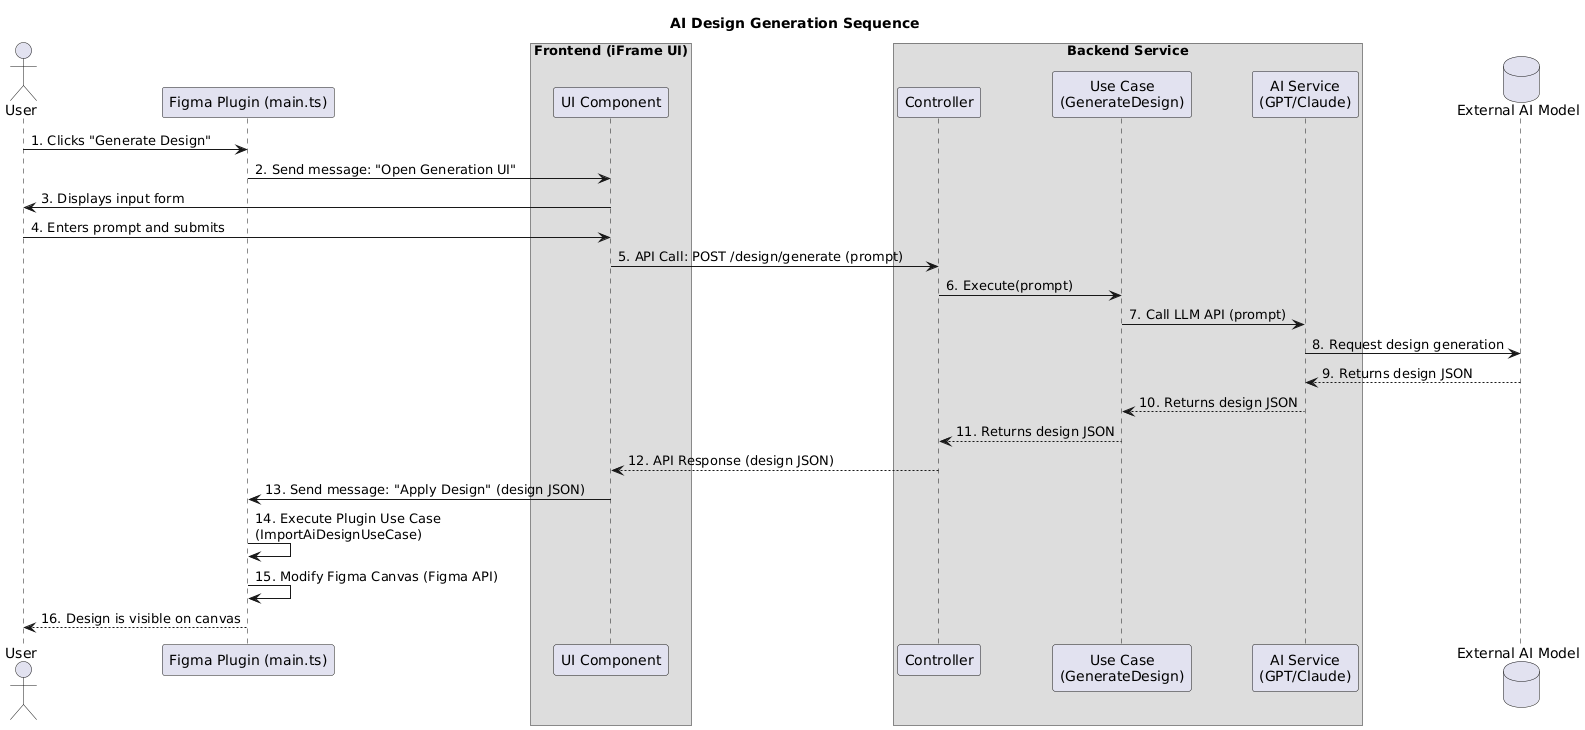

The diagram above was rendered by PlantUML. Its source (embedded in the PNG):
@startuml
title AI Design Generation Sequence

actor User
participant "Figma Plugin (main.ts)" as Plugin
box "Frontend (iFrame UI)"
  participant "UI Component" as UI
end box
box "Backend Service"
  participant "Controller" as Controller
  participant "Use Case\n(GenerateDesign)" as UseCase
  participant "AI Service\n(GPT/Claude)" as AIService
end box
database "External AI Model" as AIModel

User -> Plugin: 1. Clicks "Generate Design"
Plugin -> UI: 2. Send message: "Open Generation UI"
UI -> User: 3. Displays input form
User -> UI: 4. Enters prompt and submits
UI -> Controller: 5. API Call: POST /design/generate (prompt)
Controller -> UseCase: 6. Execute(prompt)
UseCase -> AIService: 7. Call LLM API (prompt)
AIService -> AIModel: 8. Request design generation
AIModel --> AIService: 9. Returns design JSON
AIService --> UseCase: 10. Returns design JSON
UseCase --> Controller: 11. Returns design JSON
Controller --> UI: 12. API Response (design JSON)
UI -> Plugin: 13. Send message: "Apply Design" (design JSON)
Plugin -> Plugin: 14. Execute Plugin Use Case\n(ImportAiDesignUseCase)
Plugin -> Plugin: 15. Modify Figma Canvas (Figma API)
Plugin --> User: 16. Design is visible on canvas

@enduml